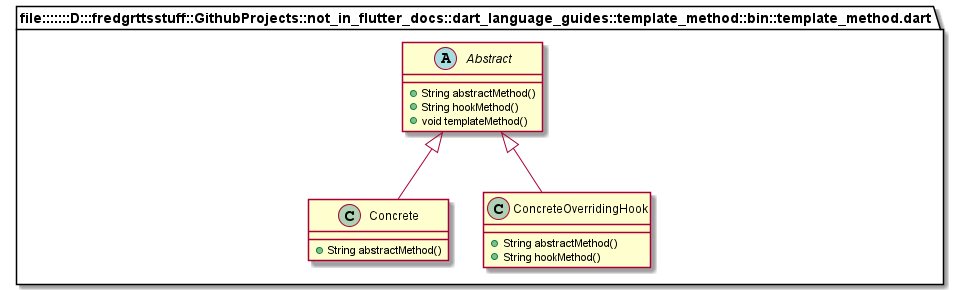

The diagram above was rendered by PlantUML. Its source (embedded in the PNG):
@startuml
set namespaceSeparator ::

abstract class "file:::::::D:::fredgrttsstuff::GithubProjects::not_in_flutter_docs::dart_language_guides::template_method::bin::template_method.dart::Abstract" {
  +String abstractMethod()
  +String hookMethod()
  +void templateMethod()
}

class "file:::::::D:::fredgrttsstuff::GithubProjects::not_in_flutter_docs::dart_language_guides::template_method::bin::template_method.dart::Concrete" {
  +String abstractMethod()
}

"file:::::::D:::fredgrttsstuff::GithubProjects::not_in_flutter_docs::dart_language_guides::template_method::bin::template_method.dart::Abstract" <|-- "file:::::::D:::fredgrttsstuff::GithubProjects::not_in_flutter_docs::dart_language_guides::template_method::bin::template_method.dart::Concrete"

class "file:::::::D:::fredgrttsstuff::GithubProjects::not_in_flutter_docs::dart_language_guides::template_method::bin::template_method.dart::ConcreteOverridingHook" {
  +String abstractMethod()
  +String hookMethod()
}

"file:::::::D:::fredgrttsstuff::GithubProjects::not_in_flutter_docs::dart_language_guides::template_method::bin::template_method.dart::Abstract" <|-- "file:::::::D:::fredgrttsstuff::GithubProjects::not_in_flutter_docs::dart_language_guides::template_method::bin::template_method.dart::ConcreteOverridingHook"


@enduml